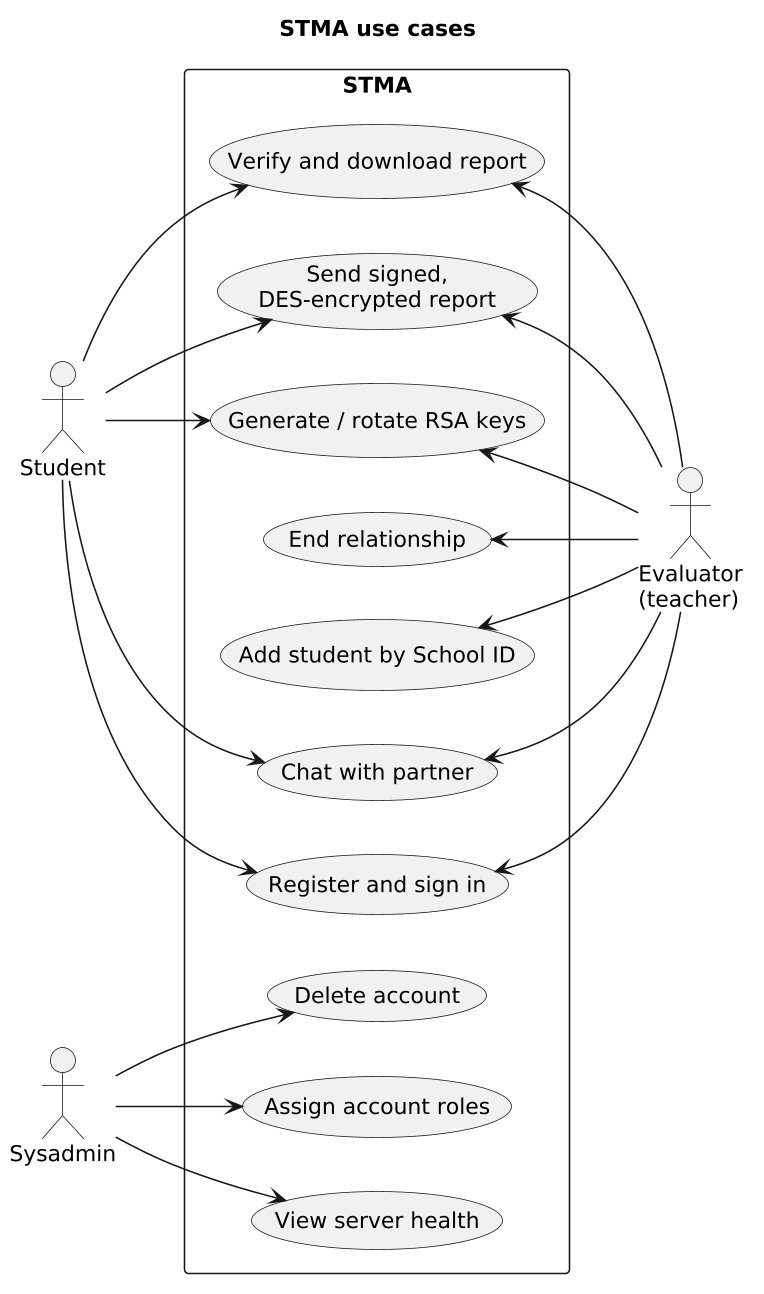

The diagram above was rendered by PlantUML. Its source (embedded in the PNG):
@startuml 01-use-case
skinparam dpi 150
skinparam shadowing false
skinparam backgroundColor white
skinparam defaultFontName DejaVu Sans
left to right direction
title STMA use cases

actor Student
actor "Evaluator\n(teacher)" as Evaluator
actor Sysadmin

rectangle "STMA" {
  usecase "Register and sign in" as UC1
  usecase "Chat with partner" as UC2
  usecase "Generate / rotate RSA keys" as UC3
  usecase "Send signed,\nDES-encrypted report" as UC4
  usecase "Verify and download report" as UC5
  usecase "Add student by School ID" as UC6
  usecase "End relationship" as UC7
  usecase "Assign account roles" as UC8
  usecase "Delete account" as UC9
  usecase "View server health" as UC10
}

Student --> UC1
Student --> UC2
Student --> UC3
Student --> UC4
Student --> UC5

UC1 <-- Evaluator
UC2 <-- Evaluator
UC3 <-- Evaluator
UC4 <-- Evaluator
UC5 <-- Evaluator
UC6 <-- Evaluator
UC7 <-- Evaluator

Sysadmin --> UC8
Sysadmin --> UC9
Sysadmin --> UC10
@enduml